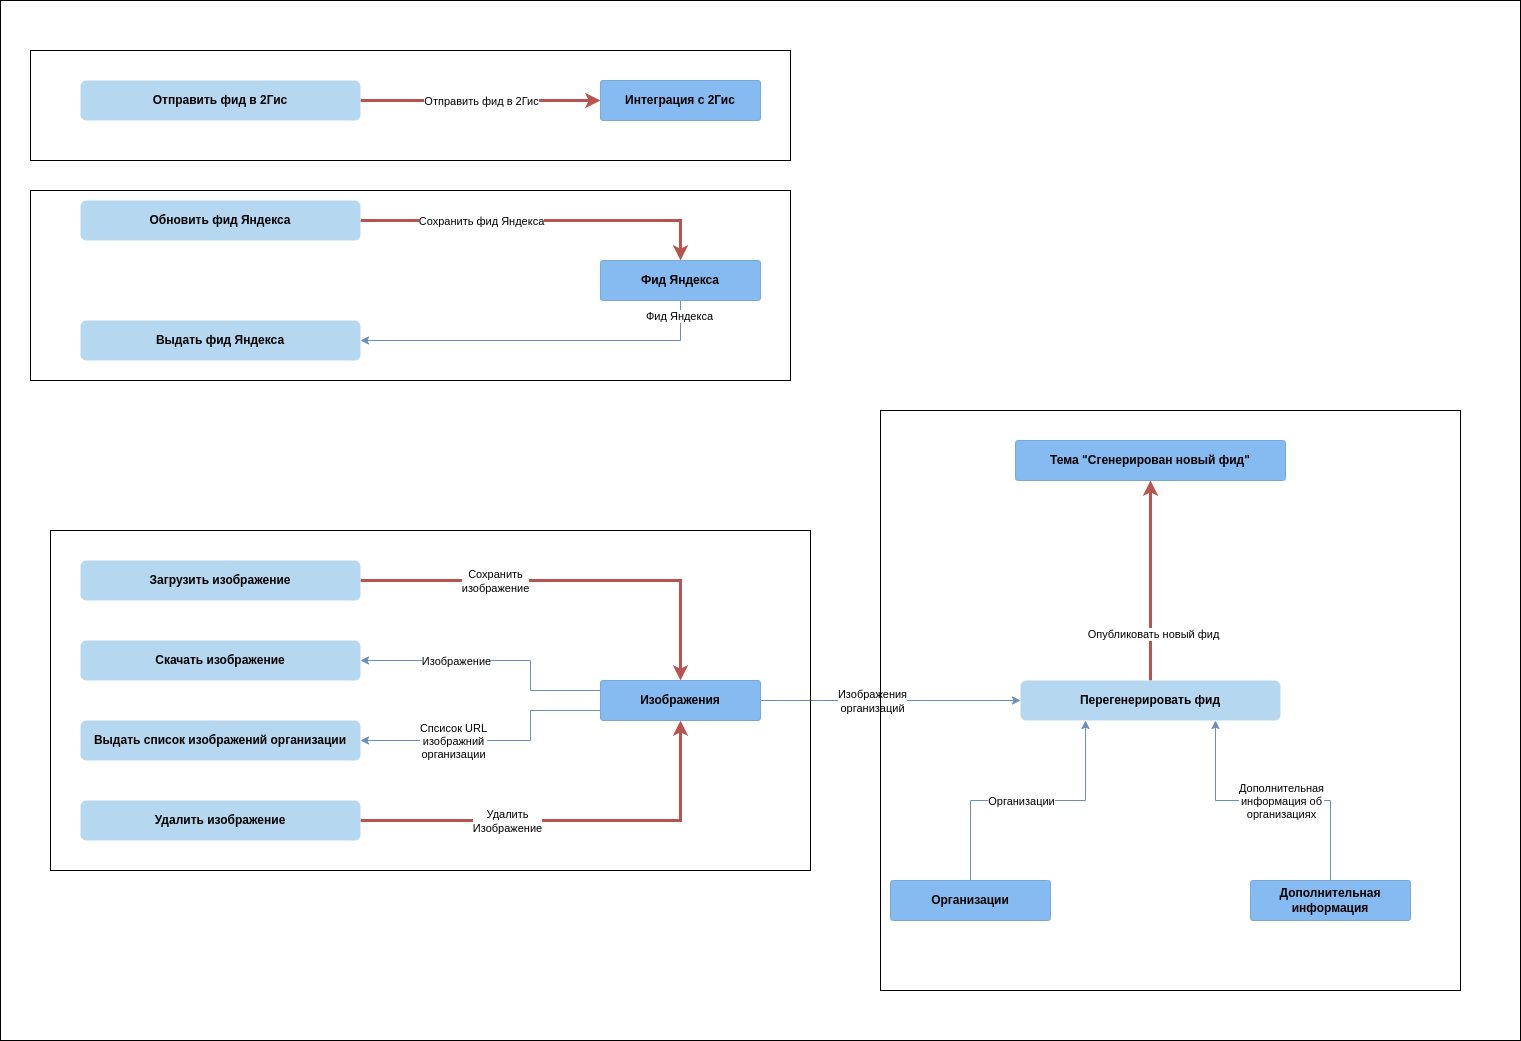

The diagram above was exported from draw.io. Its source (the exported page's mxGraphModel, read from the mxfile embedded in the PNG):
<mxGraphModel dx="2954" dy="2299" grid="1" gridSize="10" guides="1" tooltips="1" connect="1" arrows="1" fold="1" page="1" pageScale="1" pageWidth="850" pageHeight="1100" math="0" shadow="0">
  <root>
    <mxCell id="0" />
    <mxCell id="1" parent="0" />
    <mxCell id="2" value="" style="rounded=0;whiteSpace=wrap;html=1;fillColor=default;" vertex="1" parent="1">
      <mxGeometry y="-160" width="1520" height="1040" as="geometry" />
    </mxCell>
    <mxCell id="3" value="Выдать фид Яндекса" style="rounded=1;whiteSpace=wrap;html=1;fillColor=#B6D7F0;strokeColor=none;fontStyle=1" vertex="1" parent="1">
      <mxGeometry x="80" y="160" width="280" height="40" as="geometry" />
    </mxCell>
    <mxCell id="4" style="edgeStyle=none;rounded=0;orthogonalLoop=1;jettySize=auto;html=1;fillColor=#dae8fc;strokeColor=#6c8ebf;" edge="1" source="37" target="3" parent="1">
      <mxGeometry relative="1" as="geometry">
        <mxPoint x="287.29" y="445" as="targetPoint" />
        <mxPoint x="499.1051799848806" y="180.22370500377974" as="sourcePoint" />
        <Array as="points">
          <mxPoint x="680" y="180" />
        </Array>
      </mxGeometry>
    </mxCell>
    <mxCell id="5" value="Фид Яндекса" style="edgeLabel;html=1;align=center;verticalAlign=middle;resizable=0;points=[];rounded=0;" vertex="1" connectable="0" parent="4">
      <mxGeometry x="0.0593" y="-3" relative="1" as="geometry">
        <mxPoint x="149" y="-22" as="offset" />
      </mxGeometry>
    </mxCell>
    <mxCell id="6" style="edgeStyle=none;rounded=0;orthogonalLoop=1;jettySize=auto;html=1;fillColor=#f8cecc;strokeColor=#b85450;strokeWidth=3;" edge="1" source="8" target="37" parent="1">
      <mxGeometry relative="1" as="geometry">
        <mxPoint x="504.5539307152412" y="127.8426929935631" as="targetPoint" />
        <Array as="points">
          <mxPoint x="680" y="60" />
        </Array>
      </mxGeometry>
    </mxCell>
    <mxCell id="7" value="Сохранить фид Яндекса" style="edgeLabel;html=1;align=center;verticalAlign=middle;resizable=0;points=[];rounded=0;" vertex="1" connectable="0" parent="6">
      <mxGeometry x="0.1381" relative="1" as="geometry">
        <mxPoint x="-85" as="offset" />
      </mxGeometry>
    </mxCell>
    <mxCell id="8" value="Обновить фид Яндекса" style="rounded=1;whiteSpace=wrap;html=1;fillColor=#B6D7F0;strokeColor=none;fontStyle=1" vertex="1" parent="1">
      <mxGeometry x="80" y="40" width="280" height="40" as="geometry" />
    </mxCell>
    <mxCell id="9" style="edgeStyle=none;rounded=0;orthogonalLoop=1;jettySize=auto;html=1;fillColor=#f8cecc;strokeColor=#b85450;strokeWidth=3;" edge="1" source="11" target="38" parent="1">
      <mxGeometry relative="1" as="geometry">
        <mxPoint x="510" y="-65" as="targetPoint" />
      </mxGeometry>
    </mxCell>
    <mxCell id="10" value="Отправить фид в 2Гис" style="edgeLabel;html=1;align=center;verticalAlign=middle;resizable=0;points=[];rounded=0;" vertex="1" connectable="0" parent="9">
      <mxGeometry x="0.1144" relative="1" as="geometry">
        <mxPoint x="-14" as="offset" />
      </mxGeometry>
    </mxCell>
    <mxCell id="11" value="Отправить фид в 2Гис" style="rounded=1;whiteSpace=wrap;html=1;fillColor=#B6D7F0;strokeColor=none;fontStyle=1" vertex="1" parent="1">
      <mxGeometry x="80" y="-80" width="280" height="40" as="geometry" />
    </mxCell>
    <mxCell id="12" style="edgeStyle=none;rounded=0;orthogonalLoop=1;jettySize=auto;html=1;fillColor=#f8cecc;strokeColor=#b85450;strokeWidth=3;" edge="1" source="14" target="36" parent="1">
      <mxGeometry relative="1" as="geometry">
        <mxPoint x="1130" y="370" as="targetPoint" />
      </mxGeometry>
    </mxCell>
    <mxCell id="13" value="Опубликовать новый&amp;nbsp;фид" style="edgeLabel;html=1;align=center;verticalAlign=middle;resizable=0;points=[];rounded=0;" vertex="1" connectable="0" parent="12">
      <mxGeometry x="0.1134" y="-2" relative="1" as="geometry">
        <mxPoint y="64" as="offset" />
      </mxGeometry>
    </mxCell>
    <mxCell id="14" value="Перегенерировать фид" style="rounded=1;whiteSpace=wrap;html=1;fillColor=#B6D7F0;strokeColor=none;fontStyle=1" vertex="1" parent="1">
      <mxGeometry x="1020" y="520" width="260" height="40" as="geometry" />
    </mxCell>
    <mxCell id="15" style="edgeStyle=none;rounded=0;orthogonalLoop=1;jettySize=auto;html=1;fillColor=#dae8fc;strokeColor=#6c8ebf;entryX=0.25;entryY=1;entryDx=0;entryDy=0;" edge="1" target="14" parent="1">
      <mxGeometry relative="1" as="geometry">
        <mxPoint x="970" y="720" as="sourcePoint" />
        <Array as="points">
          <mxPoint x="970" y="640" />
          <mxPoint x="1085" y="640" />
        </Array>
      </mxGeometry>
    </mxCell>
    <mxCell id="16" value="Организации" style="edgeLabel;html=1;align=center;verticalAlign=middle;resizable=0;points=[];rounded=0;" vertex="1" connectable="0" parent="15">
      <mxGeometry x="-0.1579" y="2" relative="1" as="geometry">
        <mxPoint x="14" y="2" as="offset" />
      </mxGeometry>
    </mxCell>
    <mxCell id="17" style="edgeStyle=none;rounded=0;orthogonalLoop=1;jettySize=auto;html=1;fillColor=#dae8fc;strokeColor=#6c8ebf;exitX=0.5;exitY=0;exitDx=0;exitDy=0;entryX=0.75;entryY=1;entryDx=0;entryDy=0;" edge="1" source="35" target="14" parent="1">
      <mxGeometry relative="1" as="geometry">
        <mxPoint x="1462.7344078537408" y="754.0899849724169" as="sourcePoint" />
        <Array as="points">
          <mxPoint x="1330" y="640" />
          <mxPoint x="1215" y="640" />
        </Array>
      </mxGeometry>
    </mxCell>
    <mxCell id="18" value="Дополнительная&lt;br&gt;информация об&lt;br&gt;организациях" style="edgeLabel;html=1;align=center;verticalAlign=middle;resizable=0;points=[];rounded=0;" vertex="1" connectable="0" parent="17">
      <mxGeometry x="0.1227" y="-1" relative="1" as="geometry">
        <mxPoint x="24" y="1" as="offset" />
      </mxGeometry>
    </mxCell>
    <mxCell id="19" style="edgeStyle=none;rounded=0;orthogonalLoop=1;jettySize=auto;html=1;fillColor=#dae8fc;strokeColor=#6c8ebf;" edge="1" source="33" target="14" parent="1">
      <mxGeometry relative="1" as="geometry">
        <mxPoint x="840" y="535" as="sourcePoint" />
      </mxGeometry>
    </mxCell>
    <mxCell id="20" value="Изображения&lt;br&gt;организаций" style="edgeLabel;html=1;align=center;verticalAlign=middle;resizable=0;points=[];rounded=0;" vertex="1" connectable="0" parent="19">
      <mxGeometry x="-0.1438" relative="1" as="geometry">
        <mxPoint as="offset" />
      </mxGeometry>
    </mxCell>
    <mxCell id="21" style="edgeStyle=none;rounded=0;orthogonalLoop=1;jettySize=auto;html=1;fillColor=#dae8fc;strokeColor=#6c8ebf;exitX=0;exitY=0.25;exitDx=0;exitDy=0;" edge="1" source="33" target="28" parent="1">
      <mxGeometry relative="1" as="geometry">
        <mxPoint x="680" y="430" as="sourcePoint" />
        <Array as="points">
          <mxPoint x="530" y="530" />
          <mxPoint x="530" y="500" />
        </Array>
      </mxGeometry>
    </mxCell>
    <mxCell id="22" value="Изображение" style="edgeLabel;html=1;align=center;verticalAlign=middle;resizable=0;points=[];rounded=0;" vertex="1" connectable="0" parent="21">
      <mxGeometry x="0.4166" y="2" relative="1" as="geometry">
        <mxPoint x="16" y="-2" as="offset" />
      </mxGeometry>
    </mxCell>
    <mxCell id="23" style="edgeStyle=none;rounded=0;orthogonalLoop=1;jettySize=auto;html=1;fillColor=#dae8fc;strokeColor=#6c8ebf;exitX=0;exitY=0.75;exitDx=0;exitDy=0;" edge="1" source="33" target="29" parent="1">
      <mxGeometry relative="1" as="geometry">
        <mxPoint x="650" y="650" as="sourcePoint" />
        <Array as="points">
          <mxPoint x="530" y="550" />
          <mxPoint x="530" y="580" />
        </Array>
      </mxGeometry>
    </mxCell>
    <mxCell id="24" value="Спсисок URL&lt;br&gt;изображний&lt;br&gt;организации" style="edgeLabel;html=1;align=center;verticalAlign=middle;resizable=0;points=[];rounded=0;" vertex="1" connectable="0" parent="23">
      <mxGeometry x="0.2726" y="2" relative="1" as="geometry">
        <mxPoint x="-6" y="-2" as="offset" />
      </mxGeometry>
    </mxCell>
    <mxCell id="25" style="edgeStyle=none;rounded=0;orthogonalLoop=1;jettySize=auto;html=1;fillColor=#f8cecc;strokeColor=#b85450;strokeWidth=3;" edge="1" source="27" target="33" parent="1">
      <mxGeometry relative="1" as="geometry">
        <mxPoint x="580.8415947492531" y="549.1325899345879" as="targetPoint" />
        <Array as="points">
          <mxPoint x="680" y="420" />
        </Array>
      </mxGeometry>
    </mxCell>
    <mxCell id="26" value="Сохранить&lt;br&gt;изображение" style="edgeLabel;html=1;align=center;verticalAlign=middle;resizable=0;points=[];rounded=0;" vertex="1" connectable="0" parent="25">
      <mxGeometry x="-0.1336" y="-2" relative="1" as="geometry">
        <mxPoint x="-48" y="-2" as="offset" />
      </mxGeometry>
    </mxCell>
    <mxCell id="27" value="Загрузить изображение" style="rounded=1;whiteSpace=wrap;html=1;fillColor=#B6D7F0;strokeColor=none;fontStyle=1" vertex="1" parent="1">
      <mxGeometry x="80" y="400" width="280" height="40" as="geometry" />
    </mxCell>
    <mxCell id="28" value="Скачать изображение" style="rounded=1;whiteSpace=wrap;html=1;fillColor=#B6D7F0;strokeColor=none;fontStyle=1" vertex="1" parent="1">
      <mxGeometry x="80" y="480" width="280" height="40" as="geometry" />
    </mxCell>
    <mxCell id="29" value="Выдать список изображений организации" style="rounded=1;whiteSpace=wrap;html=1;fillColor=#B6D7F0;strokeColor=none;fontStyle=1" vertex="1" parent="1">
      <mxGeometry x="80" y="560" width="280" height="40" as="geometry" />
    </mxCell>
    <mxCell id="30" style="edgeStyle=none;rounded=0;orthogonalLoop=1;jettySize=auto;html=1;fillColor=#f8cecc;strokeColor=#b85450;strokeWidth=3;" edge="1" source="32" target="33" parent="1">
      <mxGeometry relative="1" as="geometry">
        <mxPoint x="580.8415947492531" y="600.8674100654116" as="targetPoint" />
        <Array as="points">
          <mxPoint x="680" y="660" />
          <mxPoint x="680" y="655" />
        </Array>
      </mxGeometry>
    </mxCell>
    <mxCell id="31" value="Удалить&lt;br&gt;Изображение" style="edgeLabel;html=1;align=center;verticalAlign=middle;resizable=0;points=[];" vertex="1" connectable="0" parent="30">
      <mxGeometry x="-0.0556" y="-2" relative="1" as="geometry">
        <mxPoint x="-52" y="-2" as="offset" />
      </mxGeometry>
    </mxCell>
    <mxCell id="32" value="Удалить изображение" style="rounded=1;whiteSpace=wrap;html=1;fillColor=#B6D7F0;strokeColor=none;fontStyle=1" vertex="1" parent="1">
      <mxGeometry x="80" y="640" width="280" height="40" as="geometry" />
    </mxCell>
    <object label="&lt;b&gt;Изображения&lt;br&gt;&lt;/b&gt;" placeholders="1" c4Name="name" c4Type="Component" c4Technology="technology" c4Description="Description" id="33">
      <mxCell style="rounded=1;whiteSpace=wrap;html=1;labelBackgroundColor=none;fillColor=#85bbf0;fontColor=#000000;align=center;arcSize=7;strokeColor=#78a8d8;" vertex="1" parent="1">
        <mxGeometry x="600" y="520" width="160" height="40" as="geometry" />
        <C4Component as="c4" />
      </mxCell>
    </object>
    <object label="&lt;b&gt;Организации&lt;br&gt;&lt;/b&gt;" placeholders="1" c4Name="name" c4Type="Component" c4Technology="technology" c4Description="Description" id="34">
      <mxCell style="rounded=1;whiteSpace=wrap;html=1;labelBackgroundColor=none;fillColor=#85bbf0;fontColor=#000000;align=center;arcSize=7;strokeColor=#78a8d8;" vertex="1" parent="1">
        <mxGeometry x="890" y="720" width="160" height="40" as="geometry" />
        <C4Component as="c4" />
      </mxCell>
    </object>
    <object label="&lt;b&gt;Дополнительная информация&lt;br&gt;&lt;/b&gt;" placeholders="1" c4Name="name" c4Type="Component" c4Technology="technology" c4Description="Description" id="35">
      <mxCell style="rounded=1;whiteSpace=wrap;html=1;labelBackgroundColor=none;fillColor=#85bbf0;fontColor=#000000;align=center;arcSize=7;strokeColor=#78a8d8;" vertex="1" parent="1">
        <mxGeometry x="1250" y="720" width="160" height="40" as="geometry" />
        <C4Component as="c4" />
      </mxCell>
    </object>
    <object label="&lt;b&gt;Тема &quot;Сгенерирован новый фид&quot;&lt;br&gt;&lt;/b&gt;" placeholders="1" c4Name="name" c4Type="Component" c4Technology="technology" c4Description="Description" id="36">
      <mxCell style="rounded=1;whiteSpace=wrap;html=1;labelBackgroundColor=none;fillColor=#85bbf0;fontColor=#000000;align=center;arcSize=7;strokeColor=#78a8d8;" vertex="1" parent="1">
        <mxGeometry x="1015" y="280" width="270" height="40" as="geometry" />
        <C4Component as="c4" />
      </mxCell>
    </object>
    <object label="&lt;b&gt;Фид Яндекса&lt;br&gt;&lt;/b&gt;" placeholders="1" c4Name="name" c4Type="Component" c4Technology="technology" c4Description="Description" id="37">
      <mxCell style="rounded=1;whiteSpace=wrap;html=1;labelBackgroundColor=none;fillColor=#85bbf0;fontColor=#000000;align=center;arcSize=7;strokeColor=#78a8d8;" vertex="1" parent="1">
        <mxGeometry x="600" y="100" width="160" height="40" as="geometry" />
        <C4Component as="c4" />
      </mxCell>
    </object>
    <object label="&lt;b&gt;Интеграция с 2Гис&lt;br&gt;&lt;/b&gt;" placeholders="1" c4Name="name" c4Type="Component" c4Technology="technology" c4Description="Description" id="38">
      <mxCell style="rounded=1;whiteSpace=wrap;html=1;labelBackgroundColor=none;fillColor=#85bbf0;fontColor=#000000;align=center;arcSize=7;strokeColor=#78a8d8;" vertex="1" parent="1">
        <mxGeometry x="600" y="-80" width="160" height="40" as="geometry" />
        <C4Component as="c4" />
      </mxCell>
    </object>
    <mxCell id="39" value="" style="rounded=0;whiteSpace=wrap;html=1;fillColor=none;" vertex="1" parent="1">
      <mxGeometry x="30" y="-110" width="760" height="110" as="geometry" />
    </mxCell>
    <mxCell id="40" value="" style="rounded=0;whiteSpace=wrap;html=1;fillColor=none;" vertex="1" parent="1">
      <mxGeometry x="30" y="30" width="760" height="190" as="geometry" />
    </mxCell>
    <mxCell id="41" value="" style="rounded=0;whiteSpace=wrap;html=1;fillColor=none;" vertex="1" parent="1">
      <mxGeometry x="50" y="370" width="760" height="340" as="geometry" />
    </mxCell>
    <mxCell id="42" value="" style="rounded=0;whiteSpace=wrap;html=1;fillColor=none;" vertex="1" parent="1">
      <mxGeometry x="880" y="250" width="580" height="580" as="geometry" />
    </mxCell>
  </root>
</mxGraphModel>